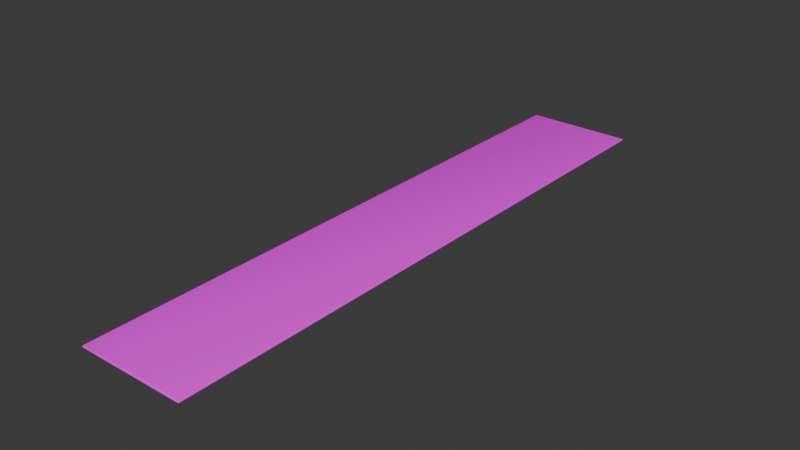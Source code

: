 # Source: Runway.blend  (saved by Blender 4.2.66; exported with 4.5.12 LTS)
import bpy
from mathutils import Matrix  # noqa: F401  (used for matrix-valued properties, if any)

bpy.ops.wm.read_factory_settings(use_empty=True)
scene = bpy.context.scene
scene.name = 'Scene'

# ---- collections
col_collection = bpy.data.collections.new('Collection'); scene.collection.children.link(col_collection)

# ---- images (referenced by path relative to the original .blend; pixels are not part of the script)
import os
ASSET_DIR = os.environ.get("B2B_ASSET_DIR", "")  # directory of the original .blend (textures are referenced by path, not embedded)
HERE = os.path.dirname(os.path.abspath(__file__))  # packed textures are extracted next to this script under _unpacked/

def load_image(name, relpath, width, height, colorspace="sRGB"):
    """Load a texture the original file referenced (path relative to the .blend, or extracted next to this script)."""
    p = next((c for c in (os.path.join(HERE, relpath), os.path.join(ASSET_DIR, relpath)) if relpath and os.path.exists(c)), "")
    if p:
        img = bpy.data.images.load(p, check_existing=True)
        img.name = name
    else:  # same state as the original file: an image datablock whose file is absent (Cycles renders it pink)
        img = bpy.data.images.new(name, width, height)
        img.source = "FILE"
        img.filepath = "//" + (relpath or name)
    img.colorspace_settings.name = colorspace
    return img
img_pilotwingsmaplesson01_png = load_image('PilotwingsMapLesson01.png', 'PilotwingsMapLesson01.png', 1024, 1024, 'sRGB')

# ---- materials (node trees are filled in below, after node groups)
mat_16_bit_material = bpy.data.materials.new('16-bit Material')
mat_16_bit_material.alpha_threshold = 0.0
mat_16_bit_material.use_transparent_shadow = False
mat_16_bit_material.roughness = 0.5
mat_16_bit_material.line_color = (0.0, 0.0, 0.0, 1.0)

# ---- material node trees
mat_16_bit_material.use_nodes = True; mat_16_bit_material.node_tree.nodes.clear()
_N = mat_16_bit_material.node_tree.nodes; _L = mat_16_bit_material.node_tree.links
n0 = _N.new('ShaderNodeOutputMaterial'); n0.name = 'Material Output'; n0.location = (300, 300)
n1 = _N.new('ShaderNodeBsdfPrincipled'); n1.name = 'Principled BSDF'; n1.location = (10, 300)
n1.inputs[2].default_value = 1.0
n1.inputs[3].default_value = 1.45
n2 = _N.new('ShaderNodeTexImage'); n2.name = 'Image Texture'; n2.location = (-280, 275)
n2.image = img_pilotwingsmaplesson01_png
_L.new(n1.outputs[0], n0.inputs[0])
_L.new(n2.outputs[0], n1.inputs[0])
n0.is_active_output = True

# ---- world
world_world = bpy.data.worlds.new('World'); scene.world = world_world
world_world.use_nodes = True; world_world.node_tree.nodes.clear()
_N = world_world.node_tree.nodes; _L = world_world.node_tree.links
n0 = _N.new('ShaderNodeOutputWorld'); n0.name = 'World Output'; n0.location = (300, 300)
n1 = _N.new('ShaderNodeBackground'); n1.name = 'Background'; n1.location = (10, 300)
n1.inputs[0].default_value = (0.05088, 0.05088, 0.05088, 1.0)
_L.new(n1.outputs[0], n0.inputs[0])
n0.is_active_output = True
world_world.color = (0.05088, 0.05088, 0.05088)
world_world.sun_shadow_jitter_overblur = 0.0

# ---- meshes
me_cube_001 = bpy.data.meshes.new('Cube.001')
me_cube_001.from_pydata([(-4.709, -27.63, -0.1092), (-4.709, -27.63, 0.1092), (-4.709, 28.33, -0.1092), (-4.709, 28.33, 0.1092), (5.414, -27.63, -0.1092), (5.414, -27.63, 0.1092), (5.414, 28.33, -0.1092), (5.414, 28.33, 0.1092)], [], [(0, 1, 3, 2), (2, 3, 7, 6), (6, 7, 5, 4), (4, 5, 1, 0), (2, 6, 4, 0), (7, 3, 1, 5)])
me_cube_001.polygons.foreach_set('use_smooth', [True] * 6)
_uv = me_cube_001.uv_layers.new(name='UVMap')
_uv.uv.foreach_set('vector', [0.5473, 4.445e-05, 0.5473, 4.445e-05, 0.5444, 0.8204, 0.5444, 0.8204, 0.5444, 0.8204, 0.5444, 0.8204, 0.7237, 0.8204, 0.7237, 0.8204, 0.7237, 0.8204, 0.7237, 0.8204, 0.7266, 4.445e-05, 0.7266, 4.445e-05, 0.7266, 4.445e-05, 0.7266, 4.445e-05, 0.5473, 4.445e-05, 0.5473, 4.445e-05, 0.5444, 0.8204, 0.7237, 0.8204, 0.7266, 4.445e-05, 0.5473, 4.445e-05, 0.7237, 0.8204, 0.5444, 0.8204, 0.5473, 4.445e-05, 0.7266, 4.445e-05])
me_cube_001.materials.append(mat_16_bit_material)
me_cube_001.update()

# ---- objects
ob_reference = bpy.data.objects.new('Reference', img_pilotwingsmaplesson01_png)
ob_landingstrip = bpy.data.objects.new('LandingStrip', me_cube_001)

# ---- transforms, parenting, visibility, modifiers, constraints
ob_reference.location = (0.5063, -0.2776, 0.0)
ob_reference.scale = (68.15, 68.15, 68.15)
ob_reference.empty_display_type = 'IMAGE'
ob_reference.empty_display_size = 5.0
ob_reference.empty_image_depth = 'BACK'
ob_reference.show_empty_image_perspective = False
ob_reference.empty_image_side = 'FRONT'
ob_landingstrip.location = (0.0, 0.0, 0.0)
_m = ob_landingstrip.modifiers.new('Bevel', 'BEVEL')
_m.width = 0.71
_m.width_pct = 0.71
_m.segments = 3

# ---- collection membership
col_collection.objects.link(ob_reference)
col_collection.objects.link(ob_landingstrip)

# ---- scene / render settings (as saved in the file)
scene.frame_start = 1; scene.frame_end = 250; scene.frame_set(1)
scene.render.engine = 'BLENDER_EEVEE_NEXT'
bpy.context.view_layer.update()

# ---- added for rendering (the .blend has no active camera and no usable light): camera, sun
cam_auto = bpy.data.cameras.new('AutoCamera')
cam_auto.lens = 50.0
cam_auto.sensor_width = 36.0
cam_auto.clip_end = 1000.0
ob_auto_camera = bpy.data.objects.new('AutoCamera', cam_auto)
scene.collection.objects.link(ob_auto_camera)
ob_auto_camera.location = (52.9722, -62.7917, 42.096)
ob_auto_camera.rotation_euler = (1.09748, -7.21219e-08, 0.694738)
scene.camera = ob_auto_camera
light_auto_sun = bpy.data.lights.new('AutoSun', 'SUN')
light_auto_sun.energy = 3.0
light_auto_sun.angle = 0.0523599
ob_auto_sun = bpy.data.objects.new('AutoSun', light_auto_sun)
scene.collection.objects.link(ob_auto_sun)
ob_auto_sun.rotation_euler = (0.872665, 0.174533, 0.523599)
bpy.context.view_layer.update()
